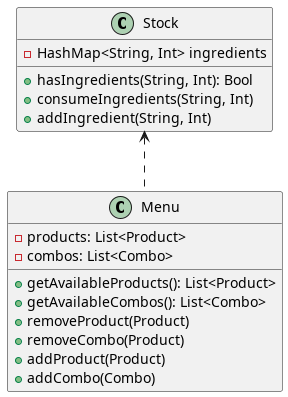

The diagram above was rendered by PlantUML. Its source (embedded in the PNG):
@startuml
'https://plantuml.com/class-diagram

class Stock {
    - HashMap<String, Int> ingredients
    + hasIngredients(String, Int): Bool
    + consumeIngredients(String, Int)
    + addIngredient(String, Int)
}

Stock <.- Menu

class Menu {
    - products: List<Product>
    - combos: List<Combo>
    + getAvailableProducts(): List<Product>
    + getAvailableCombos(): List<Combo>
    + removeProduct(Product)
    + removeCombo(Product)
    + addProduct(Product)
    + addCombo(Combo)
}


@enduml